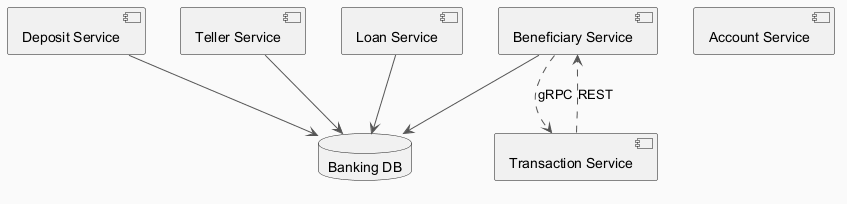

The diagram above was rendered by PlantUML. Its source (embedded in the PNG):
@startuml
skinparam backgroundColor #FAFAFA
skinparam classBackgroundColor #FFF3E0
skinparam classBorderColor #E65100
skinparam ArrowColor #555555
component "Deposit Service" as C_DepositService
component "Teller Service" as C_TellerService
component "Beneficiary Service" as C_BeneficiaryService
component "Transaction Service" as C_TransactionService
component "Loan Service" as C_LoanService
component "Account Service" as C_AccountService
database "Banking DB" as DB_banking
C_DepositService --> DB_banking
C_TellerService --> DB_banking
C_BeneficiaryService --> DB_banking
C_LoanService --> DB_banking
C_BeneficiaryService ..> C_TransactionService : gRPC
C_TransactionService ..> C_BeneficiaryService : REST
@enduml